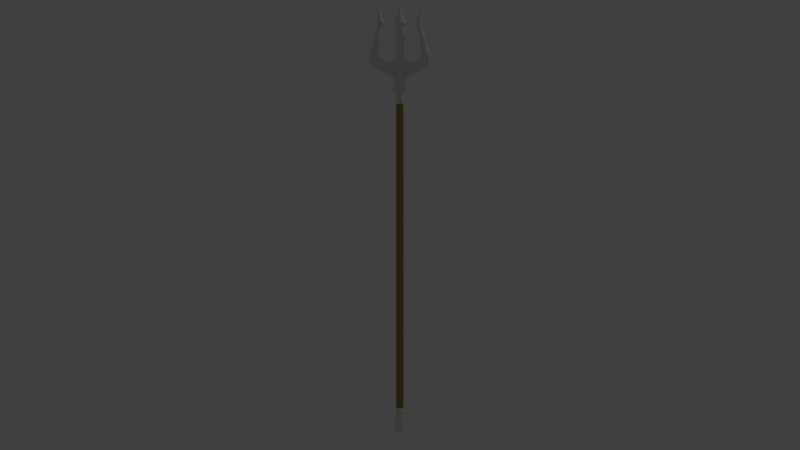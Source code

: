 # Source: Trident.blend  (saved by Blender 2.79.0; exported with 4.5.12 LTS)
import bpy
from mathutils import Matrix  # noqa: F401  (used for matrix-valued properties, if any)

bpy.ops.wm.read_factory_settings(use_empty=True)
scene = bpy.context.scene
scene.name = 'Scene'

# ---- collections
col_collection_1 = bpy.data.collections.new('Collection 1'); scene.collection.children.link(col_collection_1)

# ---- materials (node trees are filled in below, after node groups)
mat_handle = bpy.data.materials.new('Handle')
mat_handle.alpha_threshold = 0.0
mat_handle.use_transparent_shadow = False
mat_handle.diffuse_color = (0.3588, 0.2412, 0.08751, 1.0)
mat_handle.roughness = 0.5
mat_metal = bpy.data.materials.new('Metal')
mat_metal.alpha_threshold = 0.0
mat_metal.use_transparent_shadow = False
mat_metal.roughness = 0.5

# ---- material node trees

# ---- world
world_world = bpy.data.worlds.new('World'); scene.world = world_world
world_world.color = (0.05088, 0.05088, 0.05088)
world_world.use_sun_shadow = False
world_world.sun_shadow_jitter_overblur = 0.0
world_world.cycles.sampling_method = 'MANUAL'

# ---- cameras
cam_camera = bpy.data.cameras.new('Camera')
cam_camera.clip_end = 100.0
cam_camera.lens = 35.0
cam_camera.sensor_width = 32.0
cam_camera.sensor_height = 18.0
cam_camera.ortho_scale = 7.314
cam_camera.dof.focus_distance = 0.0
cam_camera.dof.aperture_fstop = 128.0

# ---- lights
light_lamp = bpy.data.lights.new('Lamp', 'POINT')
light_lamp.transmission_factor = 0.0
light_lamp.cutoff_distance = 30.0
light_lamp.energy = 100.0
light_lamp.shadow_buffer_clip_start = 1.001
light_lamp.shadow_soft_size = 0.1
light_lamp.shadow_maximum_resolution = 0.006
light_lamp.use_absolute_resolution = True

# ---- meshes
me_cylinder = bpy.data.meshes.new('Cylinder')
me_cylinder.from_pydata([(-0.01279, -0.01366, 0.5001), (-0.0153, -0.01544, 0.6807), (-0.01279, 0.01366, 0.5001), (-0.01932, 4.28e-11, 0.5001), (-0.0153, 0.01545, 0.6807), (-0.03014, 5.086e-08, 0.6306), (-0.01497, -0.0169, 0.5694), (-0.03006, 0.0, 0.5694), (-0.01497, 0.0169, 0.5694), (-0.02216, 5.086e-08, 0.73), (-0.0153, 0.01545, 0.73), (-0.0153, -0.01544, 0.73), (-0.01279, -0.01366, -1.07), (-0.01279, 0.01366, -1.07), (-0.01932, 4.28e-11, -1.07), (-0.01279, -0.01366, -1.099), (-0.01279, 0.01366, -1.099), (-0.01932, 4.28e-11, -1.099), (-0.01504, 0.01606, -1.086), (-0.01504, -0.01606, -1.086), (-0.02255, 8.04e-11, -1.086), (-0.01647, -0.01759, -1.12), (-0.01647, 0.01759, -1.12), (-0.02487, 8.707e-11, -1.12), (-0.02939, -5.632e-11, -1.179), (-0.01947, 0.02079, -1.179), (-0.01947, -0.02079, -1.179), (-0.009613, 1.383e-10, -1.2), (-0.006366, 0.006799, -1.2), (-0.006366, -0.006799, -1.2), (-0.1498, -0.01544, 0.7196), (-0.1564, 5.086e-08, 0.7196), (-0.1498, 0.01545, 0.7196), (-0.1497, -0.01496, 0.75), (-0.1565, 8.902e-08, 0.75), (-0.1497, 0.01496, 0.75), (-0.0113, -0.0118, 0.6203), (-0.0113, 0.0118, 0.6203), (-0.02321, 9.247e-08, 0.6203), (-0.04003, 6.416e-09, 0.5795), (-0.01888, -0.02109, 0.5795), (-0.01888, 0.02109, 0.5795), (-0.0133, -0.01458, 0.6), (-0.0133, 0.01458, 0.6), (-0.02327, 4.205e-08, 0.6), (-0.0193, 1.95e-11, 0.5597), (-0.01265, -0.01393, 0.5597), (-0.01265, 0.01393, 0.5597), (-0.02216, 5.086e-08, 0.9), (-0.0153, 0.01545, 0.9), (-0.0153, -0.01544, 0.9), (-0.08966, -0.01544, 0.6807), (-0.08963, 5.086e-08, 0.6658), (-0.08966, 0.01545, 0.6807), (-0.1201, 0.01543, 0.74), (-0.1201, -0.01543, 0.74), (-0.08985, 1.131e-07, 0.7301), (-0.1299, -0.01544, 0.6999), (-0.1299, 0.01545, 0.6999), (-0.1298, -0.02111, 0.75), (-0.1234, 5.086e-08, 0.6854), (-0.1298, 0.02111, 0.75), (-0.1093, -0.01496, 0.9), (-0.1141, 8.902e-08, 0.9), (-0.1093, 0.01496, 0.9), (-0.09564, 0.01543, 0.9), (-0.09564, -0.01543, 0.9), (-0.08998, 1.131e-07, 0.9), (-0.09846, -0.02111, 0.9), (-0.09846, 0.02111, 0.9), (-0.06003, 5.086e-08, 0.6506), (-0.05993, 0.01544, 0.6994), (-0.06003, -0.01544, 0.6807), (-0.06003, 0.01545, 0.6807), (-0.05993, -0.01544, 0.6994), (-0.06003, 8.197e-08, 0.7102), (-0.0008759, 5.271e-07, 1.001), (-0.0006047, 0.000611, 1.001), (-0.0006047, -0.0006099, 1.001), (-0.1139, -0.0006026, 1.001), (-0.1141, 2.771e-07, 1.001), (-0.1139, 0.0006032, 1.001), (-0.1128, 0.0006223, 1.001), (-0.1128, -0.0006217, 1.001), (-0.1126, 2.781e-07, 1.001), (-0.1134, -0.0008506, 1.001), (-0.1134, 0.0008512, 1.001), (-0.02072, 0.02092, 0.9104), (-0.02072, -0.02092, 0.9104), (-0.03002, -1.248e-07, 0.9104), (-0.08259, 0.01852, 0.9104), (-0.07666, 7.88e-08, 0.9104), (-0.1086, 0.01795, 0.9104), (-0.09595, 0.02533, 0.9104), (-0.08259, -0.01851, 0.9104), (-0.1141, 4.994e-08, 0.9104), (-0.1086, -0.01795, 0.9104), (-0.09595, -0.02533, 0.9104), (-0.01931, 3.115e-11, 0.5399), (-0.01254, -0.01379, 0.5399), (-0.01254, 0.01379, 0.5399), (-0.02439, 4.669e-11, 0.525), (-0.01611, -0.01734, 0.525), (-0.01611, 0.01734, 0.525), (-0.01932, 3.957e-11, 0.5099), (-0.01278, -0.0137, 0.5099), (-0.01278, 0.0137, 0.5099), (-0.1533, 8.902e-08, 0.7604), (-0.1458, -0.01496, 0.7604), (-0.1298, -0.02111, 0.7604), (-0.1201, -0.01543, 0.7604), (-0.1061, 1.131e-07, 0.7501), (-0.1201, 0.01543, 0.7604), (-0.1298, 0.02111, 0.7604), (-0.1458, 0.01496, 0.7604), (-0.1423, -0.01409, 0.77), (-0.1201, -0.01454, 0.77), (-0.1201, 0.01454, 0.77), (-0.1423, 0.01409, 0.77), (-0.1492, 1.003e-07, 0.77), (-0.1278, -0.01989, 0.77), (-0.1099, 1.23e-07, 0.77), (-0.1278, 0.01989, 0.77), (0.01279, -0.01366, 0.5001), (0.0153, -0.01544, 0.6807), (0.01279, 0.01366, 0.5001), (0.01932, 4.28e-11, 0.5001), (0.0153, 0.01545, 0.6807), (0.03014, 5.086e-08, 0.6306), (0.01497, -0.0169, 0.5694), (0.03006, 0.0, 0.5694), (0.01497, 0.0169, 0.5694), (0.0, -0.01808, 0.5001), (0.0, -0.02127, 0.6807), (0.0, 0.01808, 0.5001), (0.0, 0.02127, 0.6807), (0.0, -0.02236, 0.5694), (0.0, 0.02236, 0.5694), (0.0, 0.02127, 0.73), (0.0, -0.02127, 0.73), (0.02216, 5.086e-08, 0.73), (0.0153, 0.01545, 0.73), (0.0153, -0.01544, 0.73), (0.01279, -0.01366, -1.07), (0.01279, 0.01366, -1.07), (0.01932, 4.28e-11, -1.07), (0.0, -0.01808, -1.07), (0.0, 0.01808, -1.07), (0.01279, -0.01366, -1.099), (0.01279, 0.01366, -1.099), (0.01932, 4.28e-11, -1.099), (0.0, -0.01808, -1.099), (0.0, 0.01808, -1.099), (0.0, 0.02156, -1.086), (0.0, -0.02156, -1.086), (0.01504, 0.01606, -1.086), (0.01504, -0.01606, -1.086), (0.02255, 8.04e-11, -1.086), (0.01647, -0.01759, -1.12), (0.01647, 0.01759, -1.12), (0.02487, 8.707e-11, -1.12), (0.0, -0.02329, -1.12), (0.0, 0.02329, -1.12), (0.0, 0.02752, -1.179), (0.0, -0.02752, -1.179), (0.02939, -5.632e-11, -1.179), (0.01947, 0.02079, -1.179), (0.01947, -0.02079, -1.179), (0.0, 0.009, -1.2), (0.0, -0.009, -1.2), (0.009613, 1.383e-10, -1.2), (0.006366, 0.006799, -1.2), (0.006366, -0.006799, -1.2), (0.0, 1.164e-09, -1.2), (0.1498, -0.01544, 0.7196), (0.1564, 5.086e-08, 0.7196), (0.1498, 0.01545, 0.7196), (0.1497, -0.01496, 0.75), (0.1565, 8.902e-08, 0.75), (0.1497, 0.01496, 0.75), (0.0113, -0.0118, 0.6203), (0.0113, 0.0118, 0.6203), (0.02321, 9.247e-08, 0.6203), (0.0, -0.01592, 0.6203), (0.0, 0.01592, 0.6203), (0.04003, 6.416e-09, 0.5795), (0.0, -0.02798, 0.5795), (0.0, 0.02798, 0.5795), (0.01888, -0.02109, 0.5795), (0.01888, 0.02109, 0.5795), (0.0133, -0.01458, 0.6), (0.0133, 0.01458, 0.6), (0.02327, 4.205e-08, 0.6), (0.0, -0.01943, 0.6), (0.0, 0.01943, 0.6), (0.0193, 1.95e-11, 0.5597), (0.0, -0.01843, 0.5597), (0.0, 0.01843, 0.5597), (0.01265, -0.01393, 0.5597), (0.01265, 0.01393, 0.5597), (0.0, 0.02127, 0.9), (0.0, -0.02127, 0.9), (0.02216, 5.086e-08, 0.9), (0.0153, 0.01545, 0.9), (0.0153, -0.01544, 0.9), (0.08966, -0.01544, 0.6807), (0.08963, 5.086e-08, 0.6658), (0.08966, 0.01545, 0.6807), (0.1201, 0.01543, 0.74), (0.1201, -0.01543, 0.74), (0.08985, 1.131e-07, 0.7301), (0.1299, -0.01544, 0.6999), (0.1299, 0.01545, 0.6999), (0.1298, -0.02111, 0.75), (0.1234, 5.086e-08, 0.6854), (0.1298, 0.02111, 0.75), (0.1093, -0.01496, 0.9), (0.1141, 8.902e-08, 0.9), (0.1093, 0.01496, 0.9), (0.09564, 0.01543, 0.9), (0.09564, -0.01543, 0.9), (0.08998, 1.131e-07, 0.9), (0.09846, -0.02111, 0.9), (0.09846, 0.02111, 0.9), (0.06003, 5.086e-08, 0.6506), (0.05993, 0.01544, 0.6994), (0.06003, -0.01544, 0.6807), (0.06003, 0.01545, 0.6807), (0.05993, -0.01544, 0.6994), (0.06003, 8.197e-08, 0.7102), (0.0, 0.0008414, 1.001), (0.0, -0.0008402, 1.001), (0.0008759, 5.271e-07, 1.001), (0.0006047, 0.000611, 1.001), (0.0006047, -0.0006099, 1.001), (0.114, -0.0006212, 1.001), (0.1142, 2.769e-07, 1.001), (0.114, 0.0006217, 1.001), (0.1129, 0.0006414, 1.001), (0.1129, -0.0006408, 1.001), (0.1127, 2.779e-07, 1.001), (0.1135, -0.0008767, 1.001), (0.1135, 0.0008773, 1.001), (0.02072, 0.02092, 0.9104), (0.0, 0.02881, 0.9104), (0.02072, -0.02092, 0.9104), (0.03002, -1.248e-07, 0.9104), (0.0, -0.02881, 0.9104), (0.08259, 0.01852, 0.9104), (0.07666, 7.88e-08, 0.9104), (0.1086, 0.01795, 0.9104), (0.09595, 0.02533, 0.9104), (0.08259, -0.01851, 0.9104), (0.1141, 4.994e-08, 0.9104), (0.1086, -0.01795, 0.9104), (0.09595, -0.02533, 0.9104), (0.01931, 3.115e-11, 0.5399), (0.0, -0.01826, 0.5399), (0.0, 0.01826, 0.5399), (0.01254, -0.01379, 0.5399), (0.01254, 0.01379, 0.5399), (0.02439, 4.669e-11, 0.525), (0.0, -0.02295, 0.525), (0.0, 0.02295, 0.525), (0.01611, -0.01734, 0.525), (0.01611, 0.01734, 0.525), (0.01932, 3.957e-11, 0.5099), (0.0, -0.01814, 0.5099), (0.0, 0.01814, 0.5099), (0.01278, -0.0137, 0.5099), (0.01278, 0.0137, 0.5099), (0.1533, 8.902e-08, 0.7604), (0.1458, -0.01496, 0.7604), (0.1298, -0.02111, 0.7604), (0.1201, -0.01543, 0.7604), (0.1061, 1.131e-07, 0.7501), (0.1201, 0.01543, 0.7604), (0.1298, 0.02111, 0.7604), (0.1458, 0.01496, 0.7604), (0.1423, -0.01409, 0.77), (0.1201, -0.01454, 0.77), (0.1201, 0.01454, 0.77), (0.1423, 0.01409, 0.77), (0.1492, 1.003e-07, 0.77), (0.1278, -0.01989, 0.77), (0.1099, 1.23e-07, 0.77), (0.1278, 0.01989, 0.77)], [], [(3, 14, 12, 0), (134, 147, 13, 2), (38, 36, 1, 5), (36, 183, 133, 1), (2, 13, 14, 3), (38, 5, 4, 37), (37, 4, 135, 184), (47, 8, 137, 197), (45, 7, 8, 47), (46, 196, 136, 6), (45, 46, 6, 7), (1, 133, 139, 11), (61, 58, 32, 35), (60, 57, 30, 31), (135, 4, 10, 138), (18, 153, 152, 16), (154, 19, 15, 151), (20, 18, 16, 17), (19, 20, 17, 15), (12, 14, 20, 19), (14, 13, 18, 20), (146, 12, 19, 154), (13, 147, 153, 18), (16, 152, 162, 22), (151, 15, 21, 161), (17, 16, 22, 23), (15, 17, 23, 21), (21, 23, 24, 26), (23, 22, 25, 24), (161, 21, 26, 164), (22, 162, 163, 25), (26, 24, 27, 29), (24, 25, 28, 27), (164, 26, 29, 169), (25, 163, 168, 28), (0, 12, 146, 132), (173, 29, 27, 28), (32, 31, 34, 35), (31, 30, 33, 34), (57, 59, 33, 30), (58, 60, 31, 32), (43, 37, 184, 194), (44, 38, 37, 43), (42, 193, 183, 36), (44, 42, 36, 38), (7, 6, 40, 39), (6, 136, 186, 40), (7, 39, 41, 8), (8, 41, 187, 137), (39, 40, 42, 44), (40, 186, 193, 42), (39, 44, 43, 41), (41, 43, 194, 187), (98, 99, 46, 45), (99, 257, 196, 46), (98, 45, 47, 100), (100, 47, 197, 258), (11, 139, 201, 50), (138, 10, 49, 200), (9, 11, 50, 48), (10, 9, 48, 49), (75, 71, 54, 56), (73, 70, 52, 53), (74, 75, 56, 55), (72, 74, 55, 51), (70, 72, 51, 52), (71, 73, 53, 54), (53, 52, 60, 58), (51, 55, 59, 57), (52, 51, 57, 60), (54, 53, 58, 61), (119, 115, 62, 63), (120, 116, 66, 68), (121, 117, 65, 67), (122, 118, 64, 69), (115, 120, 68, 62), (116, 121, 67, 66), (118, 119, 63, 64), (10, 4, 73, 71), (5, 1, 72, 70), (1, 11, 74, 72), (11, 9, 75, 74), (4, 5, 70, 73), (9, 10, 71, 75), (91, 90, 82, 84), (244, 87, 77, 230), (93, 92, 81, 86), (94, 91, 84, 83), (89, 88, 78, 76), (88, 247, 231, 78), (92, 95, 80, 81), (95, 96, 79, 80), (96, 97, 85, 79), (90, 93, 86, 82), (87, 89, 76, 77), (97, 94, 83, 85), (49, 48, 89, 87), (50, 201, 247, 88), (48, 50, 88, 89), (200, 49, 87, 244), (68, 66, 94, 97), (65, 69, 93, 90), (62, 68, 97, 96), (63, 62, 96, 95), (64, 63, 95, 92), (66, 67, 91, 94), (69, 64, 92, 93), (67, 65, 90, 91), (79, 86, 81, 80), (85, 82, 86, 79), (83, 84, 82, 85), (103, 100, 258, 263), (101, 98, 100, 103), (102, 262, 257, 99), (101, 102, 99, 98), (104, 105, 102, 101), (105, 267, 262, 102), (104, 101, 103, 106), (106, 103, 263, 268), (2, 106, 268, 134), (3, 104, 106, 2), (0, 132, 267, 105), (3, 0, 105, 104), (117, 122, 69, 65), (54, 61, 113, 112), (35, 34, 107, 114), (55, 56, 111, 110), (33, 59, 109, 108), (61, 35, 114, 113), (56, 54, 112, 111), (59, 55, 110, 109), (34, 33, 108, 107), (112, 113, 122, 117), (114, 107, 119, 118), (110, 111, 121, 116), (108, 109, 120, 115), (113, 114, 118, 122), (111, 112, 117, 121), (109, 110, 116, 120), (107, 108, 115, 119), (126, 123, 143, 145), (134, 125, 144, 147), (182, 128, 124, 180), (180, 124, 133, 183), (125, 126, 145, 144), (182, 181, 127, 128), (181, 184, 135, 127), (199, 197, 137, 131), (195, 199, 131, 130), (198, 129, 136, 196), (195, 130, 129, 198), (124, 142, 139, 133), (215, 179, 176, 212), (214, 175, 174, 211), (135, 138, 141, 127), (155, 149, 152, 153), (154, 151, 148, 156), (157, 150, 149, 155), (156, 148, 150, 157), (143, 156, 157, 145), (145, 157, 155, 144), (146, 154, 156, 143), (144, 155, 153, 147), (149, 159, 162, 152), (151, 161, 158, 148), (150, 160, 159, 149), (148, 158, 160, 150), (158, 167, 165, 160), (160, 165, 166, 159), (161, 164, 167, 158), (159, 166, 163, 162), (167, 172, 170, 165), (165, 170, 171, 166), (164, 169, 172, 167), (166, 171, 168, 163), (123, 132, 146, 143), (173, 171, 170, 172), (176, 179, 178, 175), (175, 178, 177, 174), (211, 174, 177, 213), (212, 176, 175, 214), (191, 194, 184, 181), (192, 191, 181, 182), (190, 180, 183, 193), (192, 182, 180, 190), (130, 185, 188, 129), (129, 188, 186, 136), (130, 131, 189, 185), (131, 137, 187, 189), (185, 192, 190, 188), (188, 190, 193, 186), (185, 189, 191, 192), (189, 187, 194, 191), (256, 195, 198, 259), (259, 198, 196, 257), (256, 260, 199, 195), (260, 258, 197, 199), (142, 204, 201, 139), (138, 200, 203, 141), (140, 202, 204, 142), (141, 203, 202, 140), (229, 210, 208, 225), (227, 207, 206, 224), (228, 209, 210, 229), (226, 205, 209, 228), (224, 206, 205, 226), (225, 208, 207, 227), (207, 212, 214, 206), (205, 211, 213, 209), (206, 214, 211, 205), (208, 215, 212, 207), (283, 217, 216, 279), (284, 222, 220, 280), (285, 221, 219, 281), (286, 223, 218, 282), (279, 216, 222, 284), (280, 220, 221, 285), (282, 218, 217, 283), (141, 225, 227, 127), (128, 224, 226, 124), (124, 226, 228, 142), (142, 228, 229, 140), (127, 227, 224, 128), (140, 229, 225, 141), (249, 240, 238, 248), (244, 230, 233, 243), (251, 242, 237, 250), (252, 239, 240, 249), (246, 232, 234, 245), (245, 234, 231, 247), (250, 237, 236, 253), (253, 236, 235, 254), (254, 235, 241, 255), (248, 238, 242, 251), (243, 233, 232, 246), (255, 241, 239, 252), (203, 243, 246, 202), (204, 245, 247, 201), (202, 246, 245, 204), (200, 244, 243, 203), (222, 255, 252, 220), (219, 248, 251, 223), (216, 254, 255, 222), (217, 253, 254, 216), (218, 250, 253, 217), (220, 252, 249, 221), (223, 251, 250, 218), (221, 249, 248, 219), (235, 236, 237, 242), (241, 235, 242, 238), (239, 241, 238, 240), (265, 263, 258, 260), (261, 265, 260, 256), (264, 259, 257, 262), (261, 256, 259, 264), (266, 261, 264, 269), (269, 264, 262, 267), (266, 270, 265, 261), (270, 268, 263, 265), (125, 134, 268, 270), (126, 125, 270, 266), (123, 269, 267, 132), (126, 266, 269, 123), (281, 219, 223, 286), (208, 276, 277, 215), (179, 278, 271, 178), (209, 274, 275, 210), (177, 272, 273, 213), (215, 277, 278, 179), (210, 275, 276, 208), (213, 273, 274, 209), (178, 271, 272, 177), (276, 281, 286, 277), (278, 282, 283, 271), (274, 280, 285, 275), (272, 279, 284, 273), (277, 286, 282, 278), (275, 285, 281, 276), (273, 284, 280, 274), (271, 283, 279, 272), (169, 29, 173, 172), (168, 171, 173, 28), (77, 76, 78, 230), (230, 78, 231, 233), (233, 231, 234, 232)])
me_cylinder.polygons.foreach_set('material_index', [0, 0, 1, 1, 0, 1, 1, 1, 1, 1, 1, 1, 1, 1, 1, 1, 1, 1, 1, 1, 1, 1, 1, 1, 1, 1, 1, 1, 1, 1, 1, 1, 1, 1, 1, 0, 1, 1, 1, 1, 1, 1, 1, 1, 1, 1, 1, 1, 1, 1, 1, 1, 1, 1, 1, 1, 1, 1, 1, 1, 1, 1, 1, 1, 1, 1, 1, 1, 1, 1, 1, 1, 1, 1, 1, 1, 1, 1, 1, 1, 1, 1, 1, 1, 1, 1, 1, 1, 1, 1, 1, 1, 1, 1, 1, 1, 1, 1, 1, 1, 1, 1, 1, 1, 1, 1, 1, 1, 1, 1, 1, 1, 1, 1, 1, 1, 1, 1, 1, 1, 1, 1, 1, 1, 1, 1, 1, 1, 1, 1, 1, 1, 1, 1, 1, 1, 1, 1, 1, 1, 0, 0, 1, 1, 0, 1, 1, 1, 1, 1, 1, 1, 1, 1, 1, 1, 1, 1, 1, 1, 1, 1, 1, 1, 1, 1, 1, 1, 1, 1, 1, 1, 1, 1, 1, 0, 1, 1, 1, 1, 1, 1, 1, 1, 1, 1, 1, 1, 1, 1, 1, 1, 1, 1, 1, 1, 1, 1, 1, 1, 1, 1, 1, 1, 1, 1, 1, 1, 1, 1, 1, 1, 1, 1, 1, 1, 1, 1, 1, 1, 1, 1, 1, 1, 1, 1, 1, 1, 1, 1, 1, 1, 1, 1, 1, 1, 1, 1, 1, 1, 1, 1, 1, 1, 1, 1, 1, 1, 1, 1, 1, 1, 1, 1, 1, 1, 1, 1, 1, 1, 1, 1, 1, 1, 1, 1, 1, 1, 1, 1, 1, 1, 1, 1, 1, 1, 1, 1, 1, 1, 1, 1, 1, 1, 1])
me_cylinder.materials.append(mat_handle)
me_cylinder.materials.append(mat_metal)
me_cylinder.use_remesh_preserve_volume = False
me_cylinder.use_remesh_preserve_attributes = False
me_cylinder.use_mirror_vertex_groups = False
me_cylinder.update()

# ---- objects
ob_lamp = bpy.data.objects.new('Lamp', light_lamp)
ob_camera = bpy.data.objects.new('Camera', cam_camera)
ob_cylinder = bpy.data.objects.new('Cylinder', me_cylinder)

# ---- transforms, parenting, visibility, modifiers, constraints
ob_lamp.location = (4.076, 1.005, 5.904)
ob_lamp.rotation_euler = (0.6503, 0.05522, 1.866)
ob_lamp.lock_rotations_4d = False
ob_lamp.empty_display_type = 'ARROWS'
ob_lamp.color = (0.0, 0.0, 0.0, 0.0)
ob_lamp.hide_viewport = True
ob_lamp.lineart.crease_threshold = 0.0
ob_camera.location = (0.0005071, -4.515, -0.01966)
ob_camera.rotation_euler = (1.548, 1.544e-09, -2.307e-08)
ob_camera.scale = (1.0, 1.0, 1.0)
ob_camera.lock_rotations_4d = False
ob_camera.empty_display_type = 'ARROWS'
ob_camera.color = (0.0, 0.0, 0.0, 0.0)
ob_camera.hide_viewport = True
ob_camera.display_type = 'WIRE'
ob_camera.lineart.crease_threshold = 0.0
ob_cylinder.location = (0.0, 0.0, 0.0)
ob_cylinder.lineart.crease_threshold = 0.0

# ---- collection membership
col_collection_1.objects.link(ob_lamp)
col_collection_1.objects.link(ob_camera)
col_collection_1.objects.link(ob_cylinder)

# ---- scene / render settings (as saved in the file)
scene.camera = ob_camera
scene.frame_start = 1; scene.frame_end = 250; scene.frame_set(1)
scene.render.engine = 'BLENDER_EEVEE_NEXT'
scene.render.resolution_percentage = 50
scene.render.dither_intensity = 0.0
scene.cycles.use_denoising = False
scene.cycles.samples = 128
scene.cycles.sampling_pattern = 'TABULATED_SOBOL'
scene.cycles.use_adaptive_sampling = False
scene.cycles.use_light_tree = False
scene.cycles.blur_glossy = 0.0
scene.cycles.sample_clamp_indirect = 0.0
scene.view_settings.view_transform = 'Standard'
bpy.context.view_layer.update()
